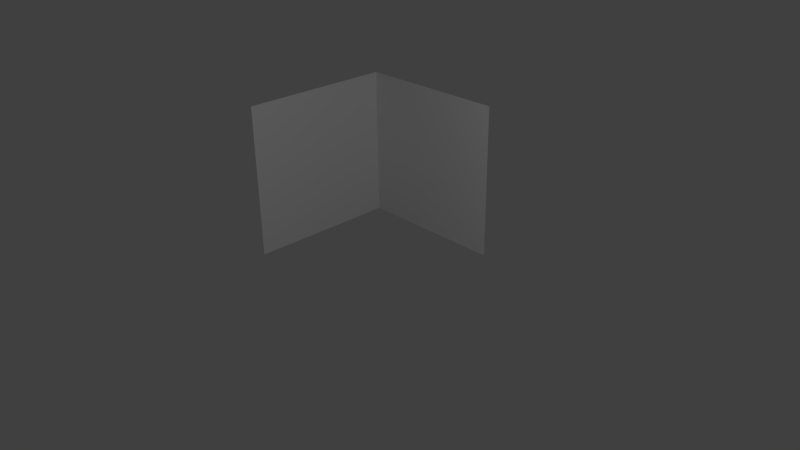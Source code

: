 # Source: edge.blend  (saved by Blender 2.74.0; exported with 4.5.12 LTS)
import bpy
from mathutils import Matrix  # noqa: F401  (used for matrix-valued properties, if any)

bpy.ops.wm.read_factory_settings(use_empty=True)
scene = bpy.context.scene
scene.name = 'Scene'

# ---- collections
col_collection_1 = bpy.data.collections.new('Collection 1'); scene.collection.children.link(col_collection_1)

# ---- materials (node trees are filled in below, after node groups)
mat_material = bpy.data.materials.new('Material')
mat_material.alpha_threshold = 0.0
mat_material.use_transparent_shadow = False
mat_material.roughness = 0.5
mat_material.line_color = (0.0, 0.0, 0.0, 1.0)

# ---- material node trees

# ---- world
world_world = bpy.data.worlds.new('World'); scene.world = world_world
world_world.color = (0.05088, 0.05088, 0.05088)
world_world.use_sun_shadow = False
world_world.sun_shadow_jitter_overblur = 0.0
world_world.cycles.sampling_method = 'MANUAL'
world_world.cycles.sample_map_resolution = 256

# ---- cameras
cam_camera = bpy.data.cameras.new('Camera')
cam_camera.clip_end = 100.0
cam_camera.lens = 35.0
cam_camera.sensor_width = 32.0
cam_camera.sensor_height = 18.0
cam_camera.ortho_scale = 7.314
cam_camera.dof.focus_distance = 0.0
cam_camera.dof.aperture_fstop = 128.0

# ---- lights
light_lamp = bpy.data.lights.new('Lamp', 'POINT')
light_lamp.transmission_factor = 0.0
light_lamp.cutoff_distance = 30.0
light_lamp.energy = 100.0
light_lamp.shadow_buffer_clip_start = 1.001
light_lamp.shadow_soft_size = 0.1
light_lamp.shadow_maximum_resolution = 0.006
light_lamp.use_absolute_resolution = True
light_lamp.cycles.use_multiple_importance_sampling = False

# ---- meshes
me_cube = bpy.data.meshes.new('Cube')
me_cube.from_pydata([(1.0, 1.0, -1.0), (-1.0, -1.0, -1.0), (-1.0, 1.0, -1.0), (1.0, 1.0, 1.0), (-1.0, -1.0, 1.0), (-1.0, 1.0, 1.0)], [], [(1, 2, 5, 4), (3, 5, 2, 0)])
_uv = me_cube.uv_layers.new(name='UVMap')
_uv.uv.foreach_set('vector', [0.0009513, 0.5499, 0.9994, 0.5499, 0.9994, 0.9961, 0.0009513, 0.9961, 0.9996, 0.998, 8.377e-05, 0.998, 8.377e-05, 0.548, 0.9996, 0.548])
me_cube.materials.append(mat_material)
me_cube.use_remesh_preserve_volume = False
me_cube.use_remesh_preserve_attributes = False
me_cube.use_mirror_vertex_groups = False
me_cube.update()

# ---- objects
ob_cube = bpy.data.objects.new('Cube', me_cube)
ob_lamp = bpy.data.objects.new('Lamp', light_lamp)
ob_camera = bpy.data.objects.new('Camera', cam_camera)

# ---- transforms, parenting, visibility, modifiers, constraints
ob_cube.location = (0.0, 0.0, 0.9864)
ob_cube.lock_rotations_4d = False
ob_cube.empty_display_type = 'ARROWS'
ob_cube.lineart.crease_threshold = 0.0
ob_lamp.location = (4.563, -1.794, 3.832)
ob_lamp.rotation_euler = (0.6503, 0.05522, 1.866)
ob_lamp.lock_rotations_4d = False
ob_lamp.empty_display_type = 'ARROWS'
ob_lamp.color = (0.0, 0.0, 0.0, 0.0)
ob_lamp.lineart.crease_threshold = 0.0
ob_camera.location = (7.481, -6.508, 5.344)
ob_camera.rotation_euler = (1.109, 0.01082, 0.8149)
ob_camera.lock_rotations_4d = False
ob_camera.empty_display_type = 'ARROWS'
ob_camera.color = (0.0, 0.0, 0.0, 0.0)
ob_camera.display_type = 'WIRE'
ob_camera.lineart.crease_threshold = 0.0

# ---- collection membership
col_collection_1.objects.link(ob_cube)
col_collection_1.objects.link(ob_lamp)
col_collection_1.objects.link(ob_camera)

# ---- scene / render settings (as saved in the file)
scene.camera = ob_camera
scene.frame_start = 1; scene.frame_end = 250; scene.frame_set(1)
scene.render.engine = 'BLENDER_EEVEE_NEXT'
scene.render.resolution_percentage = 50
scene.render.dither_intensity = 0.0
scene.cycles.use_denoising = False
scene.cycles.samples = 10
scene.cycles.sampling_pattern = 'TABULATED_SOBOL'
scene.cycles.light_sampling_threshold = 0.0
scene.cycles.use_adaptive_sampling = False
scene.cycles.use_light_tree = False
scene.cycles.blur_glossy = 0.0
scene.cycles.pixel_filter_type = 'GAUSSIAN'
scene.cycles.sample_clamp_indirect = 0.0
scene.view_settings.view_transform = 'Standard'
bpy.context.view_layer.update()
